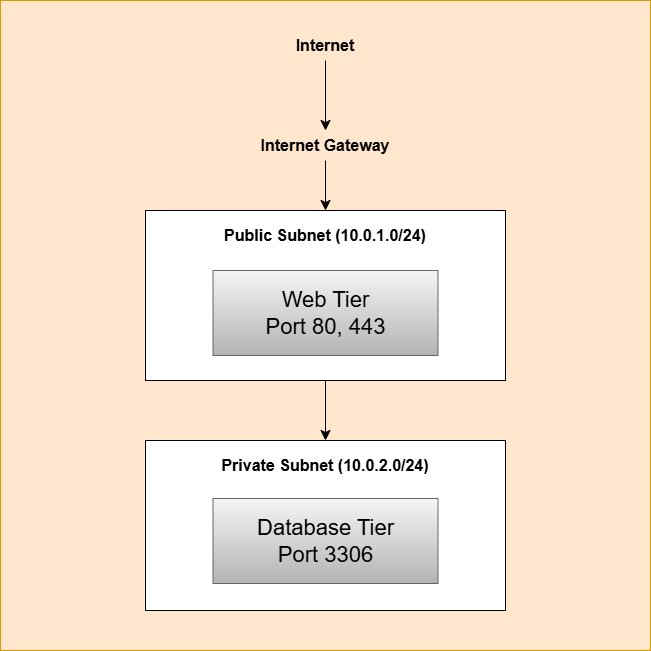

The diagram above was exported from draw.io. Its source (the exported page's mxGraphModel, read from the mxfile embedded in the PNG):
<mxGraphModel dx="689" dy="803" grid="1" gridSize="10" guides="1" tooltips="1" connect="1" arrows="1" fold="1" page="1" pageScale="1" pageWidth="850" pageHeight="1100" math="0" shadow="0">
  <root>
    <mxCell id="0" />
    <mxCell id="1" parent="0" />
    <mxCell id="WTr27AeZwFWa3FXLmdc4-24" value="" style="whiteSpace=wrap;html=1;aspect=fixed;fillColor=#ffe6cc;strokeColor=#d79b00;" vertex="1" parent="1">
      <mxGeometry x="5" y="10" width="650" height="650" as="geometry" />
    </mxCell>
    <mxCell id="WTr27AeZwFWa3FXLmdc4-9" value="" style="edgeStyle=none;curved=1;rounded=0;orthogonalLoop=1;jettySize=auto;html=1;fontSize=12;startSize=8;endSize=8;" edge="1" parent="1" source="WTr27AeZwFWa3FXLmdc4-4" target="WTr27AeZwFWa3FXLmdc4-8">
      <mxGeometry relative="1" as="geometry" />
    </mxCell>
    <mxCell id="WTr27AeZwFWa3FXLmdc4-4" value="&lt;b&gt;Internet&lt;/b&gt;" style="text;strokeColor=none;fillColor=none;html=1;align=center;verticalAlign=middle;whiteSpace=wrap;rounded=0;fontSize=16;" vertex="1" parent="1">
      <mxGeometry x="300" y="40" width="60" height="30" as="geometry" />
    </mxCell>
    <mxCell id="WTr27AeZwFWa3FXLmdc4-11" value="" style="edgeStyle=none;curved=1;rounded=0;orthogonalLoop=1;jettySize=auto;html=1;fontSize=12;startSize=8;endSize=8;" edge="1" parent="1" source="WTr27AeZwFWa3FXLmdc4-8" target="WTr27AeZwFWa3FXLmdc4-10">
      <mxGeometry relative="1" as="geometry" />
    </mxCell>
    <mxCell id="WTr27AeZwFWa3FXLmdc4-8" value="&lt;b&gt;Internet Gateway&lt;/b&gt;" style="text;strokeColor=none;fillColor=none;html=1;align=center;verticalAlign=middle;whiteSpace=wrap;rounded=0;fontSize=16;" vertex="1" parent="1">
      <mxGeometry x="260" y="140" width="140" height="30" as="geometry" />
    </mxCell>
    <mxCell id="WTr27AeZwFWa3FXLmdc4-10" value="" style="rounded=0;whiteSpace=wrap;html=1;" vertex="1" parent="1">
      <mxGeometry x="150" y="220" width="360" height="170" as="geometry" />
    </mxCell>
    <mxCell id="WTr27AeZwFWa3FXLmdc4-12" value="&lt;b&gt;Public Subnet (10.0.1.0/24)&lt;/b&gt;" style="text;strokeColor=none;fillColor=none;html=1;align=center;verticalAlign=middle;whiteSpace=wrap;rounded=0;fontSize=16;" vertex="1" parent="1">
      <mxGeometry x="200" y="230" width="260" height="30" as="geometry" />
    </mxCell>
    <mxCell id="WTr27AeZwFWa3FXLmdc4-13" value="&lt;font style=&quot;font-size: 22px;&quot;&gt;Web Tier&lt;/font&gt;&lt;div&gt;&lt;font style=&quot;font-size: 22px;&quot;&gt;Port 80, 443&lt;/font&gt;&lt;/div&gt;" style="rounded=0;whiteSpace=wrap;html=1;fillColor=#f5f5f5;strokeColor=#666666;gradientColor=#b3b3b3;" vertex="1" parent="1">
      <mxGeometry x="217.5" y="280" width="225" height="85" as="geometry" />
    </mxCell>
    <mxCell id="WTr27AeZwFWa3FXLmdc4-18" value="" style="rounded=0;whiteSpace=wrap;html=1;" vertex="1" parent="1">
      <mxGeometry x="150" y="450" width="360" height="170" as="geometry" />
    </mxCell>
    <mxCell id="WTr27AeZwFWa3FXLmdc4-19" value="&lt;div&gt;&lt;font style=&quot;font-size: 22px;&quot;&gt;Database Tier&lt;/font&gt;&lt;/div&gt;&lt;div&gt;&lt;span style=&quot;font-size: 22px;&quot;&gt;Port 3306&lt;/span&gt;&lt;/div&gt;" style="rounded=0;whiteSpace=wrap;html=1;fillColor=#f5f5f5;gradientColor=#b3b3b3;strokeColor=#666666;" vertex="1" parent="1">
      <mxGeometry x="217.5" y="508" width="225" height="85" as="geometry" />
    </mxCell>
    <mxCell id="WTr27AeZwFWa3FXLmdc4-20" value="&lt;b&gt;Private Subnet (10.0.2.0/24)&lt;/b&gt;" style="text;strokeColor=none;fillColor=none;html=1;align=center;verticalAlign=middle;whiteSpace=wrap;rounded=0;fontSize=16;" vertex="1" parent="1">
      <mxGeometry x="200" y="460" width="260" height="30" as="geometry" />
    </mxCell>
    <mxCell id="WTr27AeZwFWa3FXLmdc4-23" value="" style="endArrow=classic;html=1;rounded=0;fontSize=12;startSize=8;endSize=8;curved=1;exitX=0.5;exitY=1;exitDx=0;exitDy=0;entryX=0.5;entryY=0;entryDx=0;entryDy=0;" edge="1" parent="1" source="WTr27AeZwFWa3FXLmdc4-10" target="WTr27AeZwFWa3FXLmdc4-18">
      <mxGeometry width="50" height="50" relative="1" as="geometry">
        <mxPoint x="360" y="430" as="sourcePoint" />
        <mxPoint x="410" y="380" as="targetPoint" />
      </mxGeometry>
    </mxCell>
  </root>
</mxGraphModel>